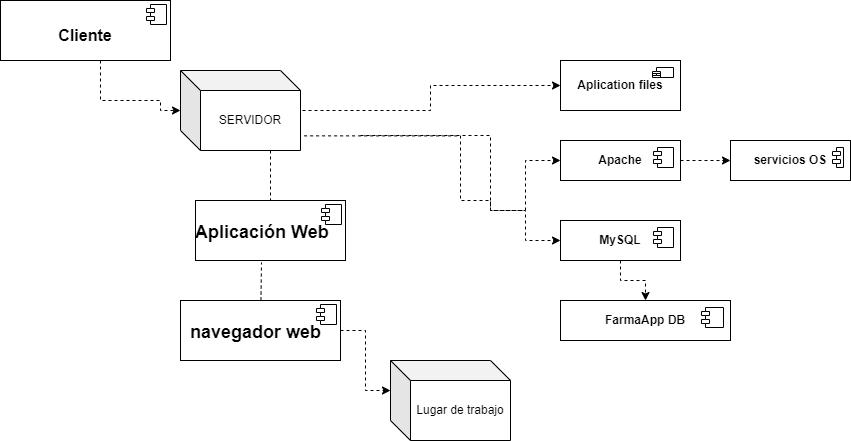

The diagram above was exported from draw.io. Its source (the exported page's mxGraphModel, read from the mxfile embedded in the PNG):
<mxGraphModel dx="1120" dy="476" grid="1" gridSize="10" guides="1" tooltips="1" connect="1" arrows="1" fold="1" page="1" pageScale="1" pageWidth="827" pageHeight="1169" math="0" shadow="0">
  <root>
    <mxCell id="0" />
    <mxCell id="1" parent="0" />
    <mxCell id="VWXEHnzX5S7mLlupzdVZ-11" style="edgeStyle=orthogonalEdgeStyle;rounded=0;orthogonalLoop=1;jettySize=auto;html=1;entryX=0;entryY=0.5;entryDx=0;entryDy=0;dashed=1;exitX=0;exitY=0;exitDx=120;exitDy=50;exitPerimeter=0;" parent="1" source="XriR1dklLmVJdNz_7bYb-1" target="VWXEHnzX5S7mLlupzdVZ-3" edge="1">
      <mxGeometry relative="1" as="geometry">
        <mxPoint x="560" y="135" as="sourcePoint" />
        <Array as="points">
          <mxPoint x="500" y="130" />
          <mxPoint x="630" y="130" />
          <mxPoint x="630" y="105" />
        </Array>
      </mxGeometry>
    </mxCell>
    <mxCell id="VWXEHnzX5S7mLlupzdVZ-12" style="edgeStyle=orthogonalEdgeStyle;rounded=0;orthogonalLoop=1;jettySize=auto;html=1;exitX=0;exitY=0;exitDx=55;exitDy=0;exitPerimeter=0;entryX=0;entryY=0.5;entryDx=0;entryDy=0;dashed=1;" parent="1" target="VWXEHnzX5S7mLlupzdVZ-5" edge="1">
      <mxGeometry relative="1" as="geometry">
        <Array as="points">
          <mxPoint x="690" y="230" />
          <mxPoint x="725" y="230" />
          <mxPoint x="725" y="180" />
        </Array>
        <mxPoint x="560" y="155" as="sourcePoint" />
      </mxGeometry>
    </mxCell>
    <mxCell id="VWXEHnzX5S7mLlupzdVZ-13" style="edgeStyle=orthogonalEdgeStyle;rounded=0;orthogonalLoop=1;jettySize=auto;html=1;exitX=1.03;exitY=0.817;exitDx=0;exitDy=0;exitPerimeter=0;entryX=0;entryY=0.5;entryDx=0;entryDy=0;dashed=1;" parent="1" source="XriR1dklLmVJdNz_7bYb-1" target="VWXEHnzX5S7mLlupzdVZ-1" edge="1">
      <mxGeometry relative="1" as="geometry">
        <Array as="points">
          <mxPoint x="660" y="155" />
          <mxPoint x="660" y="220" />
          <mxPoint x="690" y="220" />
          <mxPoint x="690" y="230" />
          <mxPoint x="725" y="230" />
          <mxPoint x="725" y="260" />
        </Array>
        <mxPoint x="560" y="155" as="sourcePoint" />
      </mxGeometry>
    </mxCell>
    <mxCell id="mmTFf4MDDt7pAg1Aemqv-1" style="edgeStyle=orthogonalEdgeStyle;rounded=0;orthogonalLoop=1;jettySize=auto;html=1;dashed=1;" parent="1" source="6n72nxIqJgsnVEhwWDff-5" target="XriR1dklLmVJdNz_7bYb-1" edge="1">
      <mxGeometry relative="1" as="geometry">
        <Array as="points">
          <mxPoint x="300" y="120" />
          <mxPoint x="360" y="120" />
          <mxPoint x="360" y="130" />
          <mxPoint x="380" y="130" />
        </Array>
        <mxPoint x="380" y="140" as="targetPoint" />
      </mxGeometry>
    </mxCell>
    <mxCell id="6n72nxIqJgsnVEhwWDff-5" value="&lt;p style=&quot;margin:0px;margin-top:6px;text-align:center;&quot;&gt;&lt;br&gt;&lt;/p&gt;&lt;p style=&quot;margin:0px;margin-top:6px;text-align:center;&quot;&gt;&lt;b style=&quot;background-color: initial;&quot;&gt;&lt;font size=&quot;3&quot;&gt;Cliente&lt;/font&gt;&lt;/b&gt;&lt;br&gt;&lt;/p&gt;" style="align=left;overflow=fill;html=1;dropTarget=0;whiteSpace=wrap;" parent="1" vertex="1">
      <mxGeometry x="200" y="20" width="170" height="60" as="geometry" />
    </mxCell>
    <mxCell id="6n72nxIqJgsnVEhwWDff-6" value="" style="shape=component;jettyWidth=8;jettyHeight=4;" parent="6n72nxIqJgsnVEhwWDff-5" vertex="1">
      <mxGeometry x="1" width="20" height="20" relative="1" as="geometry">
        <mxPoint x="-24" y="4" as="offset" />
      </mxGeometry>
    </mxCell>
    <mxCell id="mmTFf4MDDt7pAg1Aemqv-5" style="edgeStyle=orthogonalEdgeStyle;rounded=0;orthogonalLoop=1;jettySize=auto;html=1;entryX=0;entryY=0;entryDx=0;entryDy=30;entryPerimeter=0;dashed=1;" parent="1" source="6n72nxIqJgsnVEhwWDff-7" target="XriR1dklLmVJdNz_7bYb-2" edge="1">
      <mxGeometry relative="1" as="geometry">
        <mxPoint x="568.9200000000001" y="419" as="targetPoint" />
      </mxGeometry>
    </mxCell>
    <mxCell id="6n72nxIqJgsnVEhwWDff-7" value="&lt;div style=&quot;text-align: justify;&quot;&gt;&lt;span style=&quot;font-size: 18px; background-color: initial;&quot;&gt;&lt;b&gt;&lt;br&gt;&lt;/b&gt;&lt;/span&gt;&lt;/div&gt;&lt;div style=&quot;text-align: justify;&quot;&gt;&lt;span style=&quot;font-size: 18px; background-color: initial;&quot;&gt;&lt;b&gt;&amp;nbsp; navegador web&lt;/b&gt;&lt;/span&gt;&lt;/div&gt;" style="align=left;overflow=fill;html=1;dropTarget=0;whiteSpace=wrap;" parent="1" vertex="1">
      <mxGeometry x="380" y="320" width="160" height="60" as="geometry" />
    </mxCell>
    <mxCell id="6n72nxIqJgsnVEhwWDff-8" value="" style="shape=component;jettyWidth=8;jettyHeight=4;" parent="6n72nxIqJgsnVEhwWDff-7" vertex="1">
      <mxGeometry x="1" width="20" height="20" relative="1" as="geometry">
        <mxPoint x="-24" y="4" as="offset" />
      </mxGeometry>
    </mxCell>
    <mxCell id="6n72nxIqJgsnVEhwWDff-13" value="&lt;span style=&quot;font-size: 18px;&quot;&gt;&lt;b&gt;&lt;br&gt;Aplicación Web&lt;/b&gt;&lt;/span&gt;" style="align=left;overflow=fill;html=1;dropTarget=0;whiteSpace=wrap;" parent="1" vertex="1">
      <mxGeometry x="395" y="220" width="150" height="60" as="geometry" />
    </mxCell>
    <mxCell id="6n72nxIqJgsnVEhwWDff-14" value="" style="shape=component;jettyWidth=8;jettyHeight=4;" parent="6n72nxIqJgsnVEhwWDff-13" vertex="1">
      <mxGeometry x="1" width="20" height="20" relative="1" as="geometry">
        <mxPoint x="-24" y="4" as="offset" />
      </mxGeometry>
    </mxCell>
    <mxCell id="6n72nxIqJgsnVEhwWDff-23" value="" style="endArrow=none;html=1;rounded=0;dashed=1;entryX=0.44;entryY=1.033;entryDx=0;entryDy=0;entryPerimeter=0;" parent="1" source="6n72nxIqJgsnVEhwWDff-7" target="6n72nxIqJgsnVEhwWDff-13" edge="1">
      <mxGeometry relative="1" as="geometry">
        <mxPoint x="330" y="350" as="sourcePoint" />
        <mxPoint x="506" y="355.5" as="targetPoint" />
      </mxGeometry>
    </mxCell>
    <mxCell id="6n72nxIqJgsnVEhwWDff-24" value="" style="endArrow=none;html=1;rounded=0;dashed=1;" parent="1" target="6n72nxIqJgsnVEhwWDff-13" edge="1">
      <mxGeometry relative="1" as="geometry">
        <mxPoint x="470" y="170" as="sourcePoint" />
        <mxPoint x="710" y="290" as="targetPoint" />
      </mxGeometry>
    </mxCell>
    <mxCell id="VWXEHnzX5S7mLlupzdVZ-17" style="edgeStyle=orthogonalEdgeStyle;rounded=0;orthogonalLoop=1;jettySize=auto;html=1;exitX=0.5;exitY=1;exitDx=0;exitDy=0;entryX=0.5;entryY=0;entryDx=0;entryDy=0;dashed=1;" parent="1" source="VWXEHnzX5S7mLlupzdVZ-1" target="VWXEHnzX5S7mLlupzdVZ-14" edge="1">
      <mxGeometry relative="1" as="geometry" />
    </mxCell>
    <mxCell id="VWXEHnzX5S7mLlupzdVZ-1" value="&lt;b&gt;&lt;font style=&quot;vertical-align: inherit;&quot;&gt;&lt;font style=&quot;vertical-align: inherit;&quot;&gt;MySQL&lt;/font&gt;&lt;/font&gt;&lt;/b&gt;" style="html=1;dropTarget=0;whiteSpace=wrap;" parent="1" vertex="1">
      <mxGeometry x="760" y="240" width="120" height="40" as="geometry" />
    </mxCell>
    <mxCell id="VWXEHnzX5S7mLlupzdVZ-2" value="" style="shape=module;jettyWidth=8;jettyHeight=4;" parent="VWXEHnzX5S7mLlupzdVZ-1" vertex="1">
      <mxGeometry x="1" width="20" height="20" relative="1" as="geometry">
        <mxPoint x="-27" y="7" as="offset" />
      </mxGeometry>
    </mxCell>
    <mxCell id="VWXEHnzX5S7mLlupzdVZ-3" value="&lt;font style=&quot;vertical-align: inherit;&quot;&gt;&lt;font style=&quot;vertical-align: inherit;&quot;&gt;&lt;b&gt;Aplication&amp;nbsp;files&lt;/b&gt;&lt;/font&gt;&lt;/font&gt;" style="html=1;dropTarget=0;whiteSpace=wrap;" parent="1" vertex="1">
      <mxGeometry x="760" y="80" width="120" height="50" as="geometry" />
    </mxCell>
    <mxCell id="VWXEHnzX5S7mLlupzdVZ-4" value="" style="shape=module;jettyWidth=8;jettyHeight=4;" parent="VWXEHnzX5S7mLlupzdVZ-3" vertex="1">
      <mxGeometry x="1" width="21" height="10" relative="1" as="geometry">
        <mxPoint x="-28" y="7" as="offset" />
      </mxGeometry>
    </mxCell>
    <mxCell id="VWXEHnzX5S7mLlupzdVZ-10" style="edgeStyle=orthogonalEdgeStyle;rounded=0;orthogonalLoop=1;jettySize=auto;html=1;exitX=1;exitY=0.5;exitDx=0;exitDy=0;entryX=0;entryY=0.5;entryDx=0;entryDy=0;dashed=1;" parent="1" source="VWXEHnzX5S7mLlupzdVZ-5" target="VWXEHnzX5S7mLlupzdVZ-7" edge="1">
      <mxGeometry relative="1" as="geometry" />
    </mxCell>
    <mxCell id="VWXEHnzX5S7mLlupzdVZ-5" value="&lt;b&gt;&lt;font style=&quot;vertical-align: inherit;&quot;&gt;&lt;font style=&quot;vertical-align: inherit;&quot;&gt;Apache&lt;/font&gt;&lt;/font&gt;&lt;/b&gt;" style="html=1;dropTarget=0;whiteSpace=wrap;" parent="1" vertex="1">
      <mxGeometry x="760" y="160" width="120" height="40" as="geometry" />
    </mxCell>
    <mxCell id="VWXEHnzX5S7mLlupzdVZ-6" value="" style="shape=module;jettyWidth=8;jettyHeight=4;" parent="VWXEHnzX5S7mLlupzdVZ-5" vertex="1">
      <mxGeometry x="1" width="20" height="20" relative="1" as="geometry">
        <mxPoint x="-27" y="7" as="offset" />
      </mxGeometry>
    </mxCell>
    <mxCell id="VWXEHnzX5S7mLlupzdVZ-7" value="&lt;b&gt;&lt;font style=&quot;vertical-align: inherit;&quot;&gt;&lt;font style=&quot;vertical-align: inherit;&quot;&gt;servicios OS&lt;/font&gt;&lt;/font&gt;&lt;/b&gt;" style="html=1;dropTarget=0;whiteSpace=wrap;" parent="1" vertex="1">
      <mxGeometry x="930" y="160" width="120" height="40" as="geometry" />
    </mxCell>
    <mxCell id="VWXEHnzX5S7mLlupzdVZ-8" value="" style="shape=module;jettyWidth=8;jettyHeight=4;" parent="VWXEHnzX5S7mLlupzdVZ-7" vertex="1">
      <mxGeometry x="1" width="11" height="20" relative="1" as="geometry">
        <mxPoint x="-18" y="7" as="offset" />
      </mxGeometry>
    </mxCell>
    <mxCell id="VWXEHnzX5S7mLlupzdVZ-14" value="&lt;b&gt;&lt;font style=&quot;vertical-align: inherit;&quot;&gt;&lt;font style=&quot;vertical-align: inherit;&quot;&gt;FarmaApp DB&lt;/font&gt;&lt;/font&gt;&lt;/b&gt;" style="html=1;dropTarget=0;whiteSpace=wrap;" parent="1" vertex="1">
      <mxGeometry x="760" y="320" width="170" height="40" as="geometry" />
    </mxCell>
    <mxCell id="VWXEHnzX5S7mLlupzdVZ-15" value="" style="shape=module;jettyWidth=8;jettyHeight=4;" parent="VWXEHnzX5S7mLlupzdVZ-14" vertex="1">
      <mxGeometry x="1" width="22" height="20" relative="1" as="geometry">
        <mxPoint x="-29" y="7" as="offset" />
      </mxGeometry>
    </mxCell>
    <mxCell id="XriR1dklLmVJdNz_7bYb-1" value="SERVIDOR" style="shape=cube;whiteSpace=wrap;html=1;boundedLbl=1;backgroundOutline=1;darkOpacity=0.05;darkOpacity2=0.1;" parent="1" vertex="1">
      <mxGeometry x="380" y="90" width="120" height="80" as="geometry" />
    </mxCell>
    <mxCell id="XriR1dklLmVJdNz_7bYb-2" value="Lugar de trabajo" style="shape=cube;whiteSpace=wrap;html=1;boundedLbl=1;backgroundOutline=1;darkOpacity=0.05;darkOpacity2=0.1;" parent="1" vertex="1">
      <mxGeometry x="590" y="380" width="120" height="80" as="geometry" />
    </mxCell>
  </root>
</mxGraphModel>